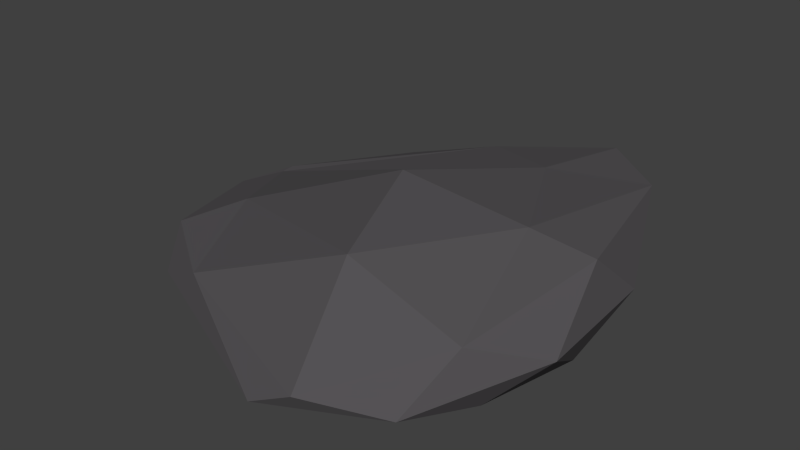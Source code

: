 # Source: rock3.blend  (saved by Blender 2.75.0; exported with 4.5.12 LTS)
import bpy
from mathutils import Matrix  # noqa: F401  (used for matrix-valued properties, if any)

bpy.ops.wm.read_factory_settings(use_empty=True)
scene = bpy.context.scene
scene.name = 'Scene'

# ---- collections
col_collection_1 = bpy.data.collections.new('Collection 1'); scene.collection.children.link(col_collection_1)

# ---- materials (node trees are filled in below, after node groups)
mat_material_002 = bpy.data.materials.new('Material.002')
mat_material_002.alpha_threshold = 0.0
mat_material_002.diffuse_color = (0.1025, 0.1025, 0.1025, 1.0)
mat_material_002.roughness = 0.5

# ---- material node trees
mat_material_002.use_nodes = True; mat_material_002.node_tree.nodes.clear()
_N = mat_material_002.node_tree.nodes; _L = mat_material_002.node_tree.links
n0 = _N.new('ShaderNodeOutputMaterial'); n0.name = 'Material Output'; n0.location = (300, 300)
n1 = _N.new('ShaderNodeBsdfDiffuse'); n1.name = 'Diffuse BSDF'; n1.location = (10, 300)
n1.inputs[0].default_value = (0.09052, 0.08536, 0.09084, 1.0)
_L.new(n1.outputs[0], n0.inputs[0])
n0.is_active_output = True

# ---- world
world_world = bpy.data.worlds.new('World'); scene.world = world_world
world_world.color = (0.05088, 0.05088, 0.05088)
world_world.use_sun_shadow = False
world_world.sun_shadow_jitter_overblur = 0.0
world_world.cycles.sampling_method = 'MANUAL'
world_world.cycles.sample_map_resolution = 256

# ---- meshes
me_icosphere = bpy.data.meshes.new('Icosphere')
me_icosphere.from_pydata([(-2.139e-06, 0.0, -0.05345), (0.1447, -0.1174, -0.06949), (-0.1089, -0.1845, -0.05156), (-0.2396, 0.0, -0.05133), (-0.07696, 0.1958, -0.05173), (0.1447, 0.1296, -0.07022), (0.0281, -0.2449, -0.04288), (-0.2823, -0.1051, -0.02284), (-0.2634, 0.05499, -0.005248), (0.05373, 0.2668, 0.03557), (0.1789, 0.014, 0.03983), (-0.04288, -0.003488, 0.07374), (-0.03774, -0.1, -0.05242), (0.08506, -0.0618, -0.06215), (0.05257, -0.1778, -0.05892), (0.1701, 0.0, -0.06954), (0.08506, 0.06363, -0.06113), (-0.1177, 0.0, -0.05055), (-0.1903, -0.1, -0.05218), (-0.04116, 0.1023, -0.0519), (-0.2015, 0.1, -0.05055), (0.04549, 0.1868, -0.06137), (0.1902, -0.06556, -0.02862), (0.1902, 0.07398, -0.01486), (-0.02088, -0.2526, -0.06631), (0.1176, -0.2062, -0.04995), (-0.3012, -0.0618, -0.04123), (-0.2407, -0.1618, -0.04901), (-0.1699, 0.1714, 0.0), (-0.2874, 0.0618, -0.02768), (0.1173, 0.2263, -0.03046), (-0.01305, 0.263, -0.004752), (0.1376, -0.1398, 0.0021), (-0.1785, -0.1763, -0.02158), (-0.2935, 0.0009496, -0.01496), (-0.07931, 0.2187, 0.01701), (0.1376, 0.1958, 0.03849), (0.009415, -0.1463, 0.05335), (0.1051, 0.008422, 0.05141), (-0.2186, -0.06153, 0.007844), (-0.2626, 0.03735, -0.005972), (0.026, 0.1589, 0.04002)], [], [(0, 13, 12), (1, 13, 15), (0, 12, 17), (0, 17, 19), (0, 19, 16), (1, 15, 22), (2, 14, 24), (3, 18, 26), (4, 20, 28), (5, 21, 30), (1, 22, 25), (2, 24, 27), (3, 26, 29), (4, 28, 31), (5, 30, 23), (6, 32, 37), (7, 33, 39), (8, 34, 40), (9, 35, 41), (10, 36, 38), (38, 41, 11), (38, 36, 41), (36, 9, 41), (41, 40, 11), (41, 35, 40), (35, 8, 40), (40, 39, 11), (40, 34, 39), (34, 7, 39), (39, 37, 11), (39, 33, 37), (33, 6, 37), (37, 38, 11), (37, 32, 38), (32, 10, 38), (23, 36, 10), (23, 30, 36), (30, 9, 36), (31, 35, 9), (31, 28, 35), (28, 8, 35), (29, 34, 8), (29, 26, 34), (26, 7, 34), (27, 33, 7), (27, 24, 33), (24, 6, 33), (25, 32, 6), (25, 22, 32), (22, 10, 32), (30, 31, 9), (30, 21, 31), (21, 4, 31), (28, 29, 8), (28, 20, 29), (20, 3, 29), (26, 27, 7), (26, 18, 27), (18, 2, 27), (24, 25, 6), (24, 14, 25), (14, 1, 25), (22, 23, 10), (22, 15, 23), (15, 5, 23), (16, 21, 5), (16, 19, 21), (19, 4, 21), (19, 20, 4), (19, 17, 20), (17, 3, 20), (17, 18, 3), (17, 12, 18), (12, 2, 18), (15, 16, 5), (15, 13, 16), (13, 0, 16), (12, 14, 2), (12, 13, 14), (13, 1, 14)])
me_icosphere.materials.append(mat_material_002)
me_icosphere.use_remesh_preserve_volume = False
me_icosphere.use_remesh_preserve_attributes = False
me_icosphere.use_mirror_vertex_groups = False
me_icosphere.update()

# ---- objects
ob_icosphere = bpy.data.objects.new('Icosphere', me_icosphere)

# ---- transforms, parenting, visibility, modifiers, constraints
ob_icosphere.location = (0.0, 0.0, 0.0)
ob_icosphere.lineart.crease_threshold = 0.0

# ---- collection membership
col_collection_1.objects.link(ob_icosphere)

# ---- scene / render settings (as saved in the file)
scene.frame_start = 1; scene.frame_end = 250; scene.frame_set(1)
scene.render.engine = 'CYCLES'
scene.render.resolution_percentage = 50
scene.render.dither_intensity = 0.0
scene.cycles.use_denoising = False
scene.cycles.samples = 10
scene.cycles.sampling_pattern = 'TABULATED_SOBOL'
scene.cycles.light_sampling_threshold = 0.0
scene.cycles.use_adaptive_sampling = False
scene.cycles.use_light_tree = False
scene.cycles.blur_glossy = 0.0
scene.cycles.pixel_filter_type = 'GAUSSIAN'
scene.cycles.sample_clamp_indirect = 0.0
scene.view_settings.view_transform = 'Standard'
bpy.context.view_layer.update()

# ---- added for rendering (the .blend has no active camera and no usable light): camera, sun
cam_auto = bpy.data.cameras.new('AutoCamera')
cam_auto.lens = 50.0
cam_auto.sensor_width = 36.0
cam_auto.clip_end = 1000.0
ob_auto_camera = bpy.data.objects.new('AutoCamera', cam_auto)
scene.collection.objects.link(ob_auto_camera)
ob_auto_camera.location = (0.619311, -0.802659, 0.541612)
ob_auto_camera.rotation_euler = (1.09748, -7.21219e-08, 0.694738)
scene.camera = ob_auto_camera
light_auto_sun = bpy.data.lights.new('AutoSun', 'SUN')
light_auto_sun.energy = 3.0
light_auto_sun.angle = 0.0523599
ob_auto_sun = bpy.data.objects.new('AutoSun', light_auto_sun)
scene.collection.objects.link(ob_auto_sun)
ob_auto_sun.rotation_euler = (0.872665, 0.174533, 0.523599)
bpy.context.view_layer.update()
